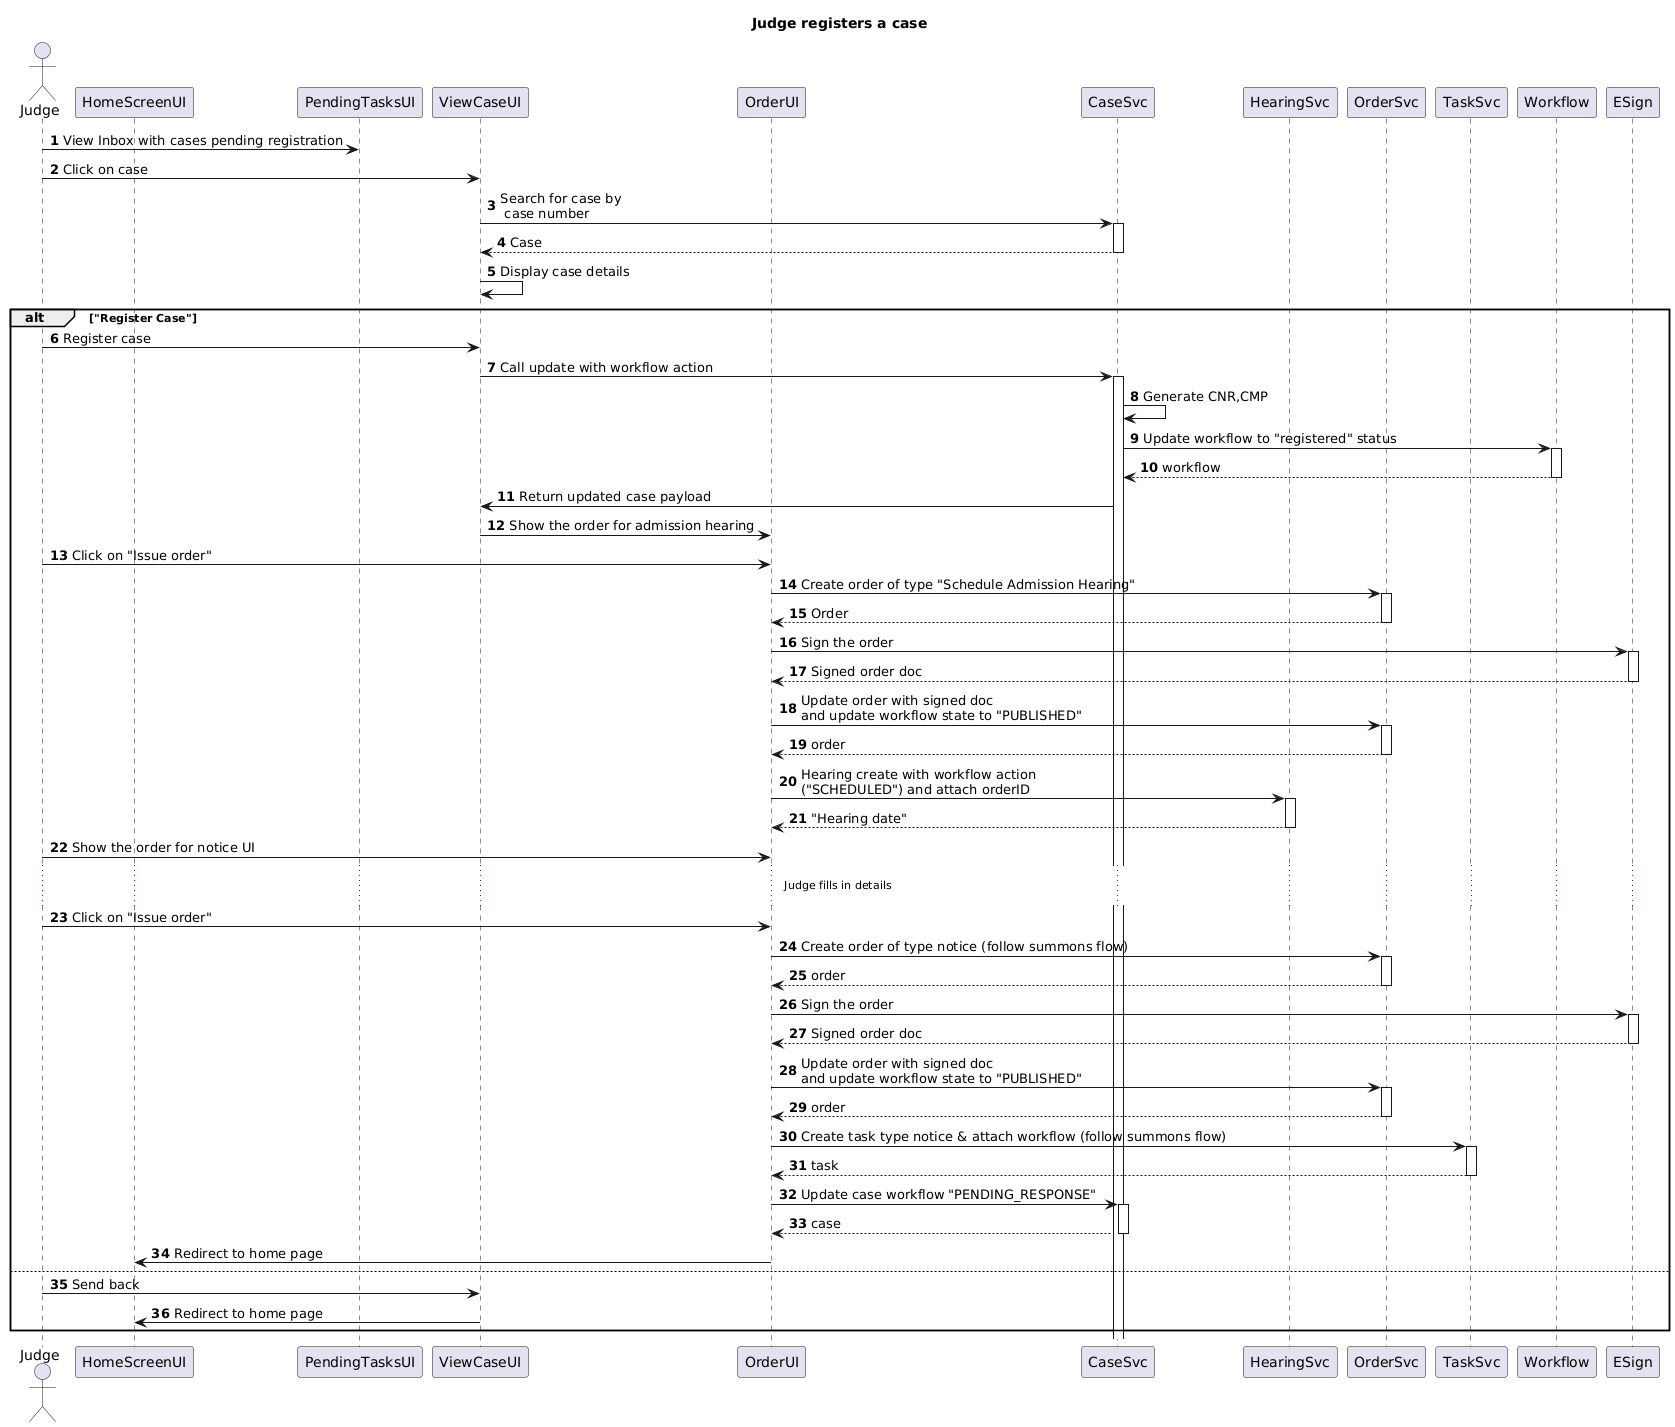

The diagram above was rendered by PlantUML. Its source (embedded in the PNG):
@startuml
title "Judge registers a case"
autonumber
actor Judge as J
participant HomeScreenUI as H order 1
participant PendingTasksUI as I order 2
participant ViewCaseUI as CI order 3
participant OrderUI as OI order 4
participant CaseSvc order 6
participant HearingSvc order 7
participant OrderSvc order 8
participant TaskSvc order 9
participant Workflow order 10
participant ESign order 15

J->I: View Inbox with cases pending registration
J->CI: Click on case
CI->CaseSvc++: Search for case by\n case number
return Case
CI->CI: Display case details
alt "Register Case"
J -> CI: Register case
CI->CaseSvc++: Call update with workflow action
CaseSvc->CaseSvc: Generate CNR,CMP
CaseSvc->Workflow++: Update workflow to "registered" status
return workflow
CaseSvc->CI: Return updated case payload
CI-> OI: Show the order for admission hearing
J->OI: Click on "Issue order"
OI->OrderSvc++:Create order of type "Schedule Admission Hearing"
return Order
OI->ESign++:Sign the order
return Signed order doc
OI->OrderSvc++: Update order with signed doc \nand update workflow state to "PUBLISHED"
return order
OI->HearingSvc++: Hearing create with workflow action \n("SCHEDULED") and attach orderID
return "Hearing date"
J->OI: Show the order for notice UI
...Judge fills in details...
J ->OI: Click on "Issue order"
OI->OrderSvc++:Create order of type notice (follow summons flow)
return order
OI->ESign++:Sign the order
return Signed order doc
OI->OrderSvc++: Update order with signed doc \nand update workflow state to "PUBLISHED"
return order
OI->TaskSvc++: Create task type notice & attach workflow (follow summons flow)
return task
OI->CaseSvc++: Update case workflow "PENDING_RESPONSE"
return case
OI->H: Redirect to home page
else
J -> CI: Send back
CI->H: Redirect to home page
end
@enduml